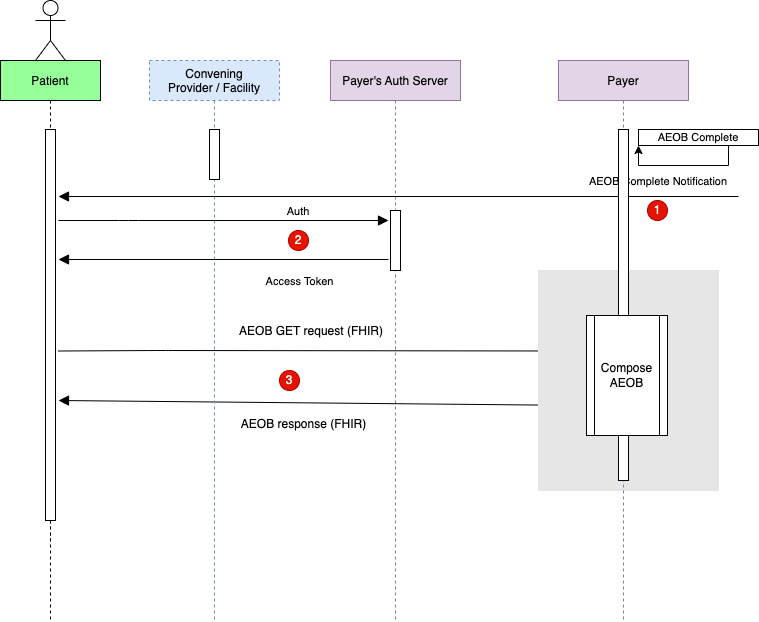

The diagram above was exported from draw.io. Its source (the exported page's mxGraphModel, read from the mxfile embedded in the PNG):
<mxGraphModel dx="1393" dy="709" grid="1" gridSize="10" guides="1" tooltips="1" connect="1" arrows="1" fold="1" page="1" pageScale="1" pageWidth="850" pageHeight="1100" math="0" shadow="0">
  <root>
    <mxCell id="0" />
    <mxCell id="1" parent="0" />
    <mxCell id="3nuBFxr9cyL0pnOWT2aG-1" value="Patient" style="shape=umlLifeline;perimeter=lifelinePerimeter;container=1;collapsible=0;recursiveResize=0;rounded=0;shadow=0;strokeWidth=1;fillColor=#96FF9A;" parent="1" vertex="1" treatAsSingle="0">
      <mxGeometry x="22" y="120" width="100" height="480" as="geometry" />
    </mxCell>
    <mxCell id="3nuBFxr9cyL0pnOWT2aG-2" value="" style="points=[];perimeter=orthogonalPerimeter;rounded=0;shadow=0;strokeWidth=1;" parent="3nuBFxr9cyL0pnOWT2aG-1" vertex="1">
      <mxGeometry x="45" y="69" width="10" height="391" as="geometry" />
    </mxCell>
    <mxCell id="SfCazmH2R6rvJbLZBPh0-3" value="Payer's Auth Server" style="shape=umlLifeline;perimeter=lifelinePerimeter;container=1;collapsible=0;recursiveResize=0;rounded=0;shadow=0;strokeWidth=1;fillColor=#e1d5e7;strokeColor=#9673a6;" parent="1" vertex="1" treatAsSingle="0">
      <mxGeometry x="352" y="120" width="130" height="560" as="geometry" />
    </mxCell>
    <mxCell id="SfCazmH2R6rvJbLZBPh0-4" value="" style="points=[];perimeter=orthogonalPerimeter;rounded=0;shadow=0;strokeWidth=1;" parent="SfCazmH2R6rvJbLZBPh0-3" vertex="1">
      <mxGeometry x="60" y="150" width="10" height="60" as="geometry" />
    </mxCell>
    <mxCell id="25" value="" style="verticalAlign=bottom;endArrow=block;shadow=0;strokeWidth=1;labelBackgroundColor=none;endSize=8;exitX=0;exitY=0.75;exitDx=0;exitDy=0;" parent="SfCazmH2R6rvJbLZBPh0-3" edge="1" source="7">
      <mxGeometry x="0.0192" y="-7" relative="1" as="geometry">
        <mxPoint x="188" y="340" as="sourcePoint" />
        <mxPoint x="-272" y="340" as="targetPoint" />
        <Array as="points" />
        <mxPoint as="offset" />
      </mxGeometry>
    </mxCell>
    <mxCell id="26" value="&lt;span style=&quot;font-size: 12px&quot;&gt;AEOB response (FHIR)&lt;/span&gt;" style="edgeLabel;html=1;align=center;verticalAlign=bottom;resizable=0;points=[];labelPosition=center;verticalLabelPosition=top;" parent="25" vertex="1" connectable="0">
      <mxGeometry x="0.3212" y="-4" relative="1" as="geometry">
        <mxPoint x="65" y="34" as="offset" />
      </mxGeometry>
    </mxCell>
    <mxCell id="30" value="AEOB GET request (FHIR)" style="verticalAlign=bottom;endArrow=block;shadow=0;strokeWidth=1;endSize=8;fontSize=12;entryX=0.025;entryY=0.296;entryDx=0;entryDy=0;entryPerimeter=0;" parent="SfCazmH2R6rvJbLZBPh0-3" edge="1" target="7">
      <mxGeometry x="-0.0435" y="10" relative="1" as="geometry">
        <mxPoint x="-272" y="290.5" as="sourcePoint" />
        <mxPoint x="188" y="290.5" as="targetPoint" />
        <Array as="points">
          <mxPoint x="-172" y="290" />
        </Array>
        <mxPoint as="offset" />
      </mxGeometry>
    </mxCell>
    <mxCell id="SfCazmH2R6rvJbLZBPh0-21" value="" style="shape=umlActor;verticalLabelPosition=bottom;verticalAlign=top;html=1;outlineConnect=0;" parent="1" vertex="1">
      <mxGeometry x="57" y="60" width="30" height="60" as="geometry" />
    </mxCell>
    <mxCell id="qIxCJxl5lMdrLJ7lDj4a-3" style="edgeStyle=orthogonalEdgeStyle;rounded=0;orthogonalLoop=1;jettySize=auto;html=1;dashed=1;endArrow=none;endFill=0;" parent="1" source="3nuBFxr9cyL0pnOWT2aG-2" edge="1">
      <mxGeometry relative="1" as="geometry">
        <mxPoint x="72" y="680" as="targetPoint" />
      </mxGeometry>
    </mxCell>
    <mxCell id="aAGMAaikRAZB5L4dtnXu-1" value="1" style="ellipse;whiteSpace=wrap;html=1;aspect=fixed;fillColor=#e51400;strokeColor=#B20000;fontColor=#ffffff;" parent="1" vertex="1">
      <mxGeometry x="669" y="260" width="20" height="20" as="geometry" />
    </mxCell>
    <mxCell id="aAGMAaikRAZB5L4dtnXu-4" value="2" style="ellipse;whiteSpace=wrap;html=1;aspect=fixed;fillColor=#e51400;strokeColor=#B20000;fontColor=#ffffff;" parent="1" vertex="1">
      <mxGeometry x="310" y="290" width="20" height="20" as="geometry" />
    </mxCell>
    <mxCell id="SfCazmH2R6rvJbLZBPh0-2" value="" style="points=[];perimeter=orthogonalPerimeter;rounded=0;shadow=0;strokeWidth=1;fillColor=#E6E6E6;strokeColor=#E6E6E6;" parent="1" vertex="1">
      <mxGeometry x="560" y="330" width="180" height="220" as="geometry" />
    </mxCell>
    <mxCell id="10" value="Payer" style="shape=umlLifeline;perimeter=lifelinePerimeter;container=1;collapsible=0;recursiveResize=0;rounded=0;shadow=0;strokeWidth=1;fillColor=#e1d5e7;strokeColor=#9673a6;" parent="1" vertex="1" treatAsSingle="0">
      <mxGeometry x="580" y="120" width="130" height="560" as="geometry" />
    </mxCell>
    <mxCell id="aAGMAaikRAZB5L4dtnXu-12" value="AEOB Complete Notification" style="verticalAlign=bottom;endArrow=block;endSize=8;shadow=0;strokeWidth=1;endFill=1;" parent="1" edge="1">
      <mxGeometry x="-0.7647" y="-6" relative="1" as="geometry">
        <mxPoint x="80" y="256" as="targetPoint" />
        <mxPoint x="760" y="256" as="sourcePoint" />
        <mxPoint as="offset" />
      </mxGeometry>
    </mxCell>
    <mxCell id="13" value="3" style="ellipse;whiteSpace=wrap;html=1;aspect=fixed;fillColor=#e51400;strokeColor=#B20000;fontColor=#ffffff;" parent="1" vertex="1">
      <mxGeometry x="301" y="430" width="20" height="20" as="geometry" />
    </mxCell>
    <mxCell id="16" value="Auth" style="verticalAlign=bottom;endArrow=block;shadow=0;strokeWidth=1;endSize=8;" parent="1" edge="1">
      <mxGeometry x="0.4545" relative="1" as="geometry">
        <mxPoint x="80" y="280" as="sourcePoint" />
        <mxPoint x="410" y="280" as="targetPoint" />
        <Array as="points">
          <mxPoint x="150" y="280" />
        </Array>
        <mxPoint as="offset" />
      </mxGeometry>
    </mxCell>
    <mxCell id="19" value="" style="verticalAlign=bottom;endArrow=block;shadow=0;strokeWidth=1;labelBackgroundColor=none;endSize=8;" parent="1" edge="1">
      <mxGeometry x="0.0192" y="-7" relative="1" as="geometry">
        <mxPoint x="410" y="319" as="sourcePoint" />
        <mxPoint x="80" y="319" as="targetPoint" />
        <Array as="points" />
        <mxPoint as="offset" />
      </mxGeometry>
    </mxCell>
    <mxCell id="20" value="Access Token" style="edgeLabel;html=1;align=center;verticalAlign=bottom;resizable=0;points=[];labelPosition=center;verticalLabelPosition=top;" parent="19" vertex="1" connectable="0">
      <mxGeometry x="0.3212" y="-4" relative="1" as="geometry">
        <mxPoint x="128" y="34" as="offset" />
      </mxGeometry>
    </mxCell>
    <mxCell id="27" value="Convening&#10;Provider / Facility" style="shape=umlLifeline;perimeter=lifelinePerimeter;container=1;collapsible=0;recursiveResize=0;rounded=0;shadow=0;strokeWidth=1;fillColor=#dae8fc;strokeColor=#6c8ebf;dashed=1;" parent="1" vertex="1" treatAsSingle="0">
      <mxGeometry x="171" y="120" width="130" height="560" as="geometry" />
    </mxCell>
    <mxCell id="28" value="" style="points=[];perimeter=orthogonalPerimeter;rounded=0;shadow=0;strokeWidth=1;" parent="27" vertex="1">
      <mxGeometry x="60" y="69" width="10" height="50" as="geometry" />
    </mxCell>
    <mxCell id="11" value="" style="points=[];perimeter=orthogonalPerimeter;rounded=0;shadow=0;strokeWidth=1;" parent="1" vertex="1">
      <mxGeometry x="640" y="189" width="10" height="351" as="geometry" />
    </mxCell>
    <mxCell id="7" value="Compose AEOB" style="shape=process;whiteSpace=wrap;html=1;backgroundOutline=1;" parent="1" vertex="1">
      <mxGeometry x="608" y="375" width="81" height="120" as="geometry" />
    </mxCell>
    <mxCell id="15" value="&lt;font style=&quot;font-size: 11px&quot;&gt;AEOB Complete&lt;/font&gt;" style="rounded=0;whiteSpace=wrap;html=1;" parent="1" vertex="1">
      <mxGeometry x="660" y="189" width="120" height="16" as="geometry" />
    </mxCell>
    <mxCell id="2pmH7QM1bni2WCBdWE3o-30" style="edgeStyle=orthogonalEdgeStyle;rounded=0;orthogonalLoop=1;jettySize=auto;html=1;exitX=0.75;exitY=1;exitDx=0;exitDy=0;entryX=0;entryY=1;entryDx=0;entryDy=0;" edge="1" parent="1" source="15" target="15">
      <mxGeometry relative="1" as="geometry" />
    </mxCell>
  </root>
</mxGraphModel>